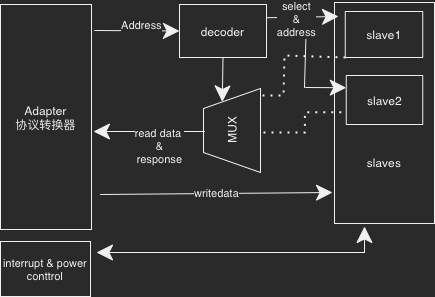

The diagram above was exported from draw.io. Its source (the exported page's mxGraphModel, read from the mxfile embedded in the PNG):
<mxGraphModel dx="501" dy="671" grid="1" gridSize="10" guides="1" tooltips="1" connect="1" arrows="1" fold="1" page="0" pageScale="1" pageWidth="827" pageHeight="1169" background="none" math="0" shadow="0">
  <root>
    <mxCell id="0" />
    <mxCell id="1" parent="0" />
    <mxCell id="E6v_AObSBhhbm5bD3hpw-21" value="" style="endArrow=none;html=1;rounded=0;startSize=14;endSize=14;sourcePerimeterSpacing=8;targetPerimeterSpacing=8;curved=1;" parent="1" edge="1">
      <mxGeometry width="50" height="50" relative="1" as="geometry">
        <mxPoint x="330" y="287" as="sourcePoint" />
        <mxPoint x="332" y="217" as="targetPoint" />
      </mxGeometry>
    </mxCell>
    <mxCell id="E6v_AObSBhhbm5bD3hpw-1" value="decoder" style="rounded=0;whiteSpace=wrap;html=1;hachureGap=4;" parent="1" vertex="1">
      <mxGeometry x="205" y="204" width="87" height="53" as="geometry" />
    </mxCell>
    <mxCell id="E6v_AObSBhhbm5bD3hpw-2" value="MUX" style="shape=trapezoid;perimeter=trapezoidPerimeter;whiteSpace=wrap;html=1;fixedSize=1;hachureGap=4;rotation=-90;" parent="1" vertex="1">
      <mxGeometry x="215.5" y="301.5" width="84" height="57" as="geometry" />
    </mxCell>
    <mxCell id="E6v_AObSBhhbm5bD3hpw-3" value="" style="endArrow=classic;html=1;rounded=0;startSize=14;endSize=14;sourcePerimeterSpacing=8;targetPerimeterSpacing=8;curved=1;entryX=0;entryY=0.5;entryDx=0;entryDy=0;" parent="1" target="E6v_AObSBhhbm5bD3hpw-1" edge="1">
      <mxGeometry width="50" height="50" relative="1" as="geometry">
        <mxPoint x="120" y="230" as="sourcePoint" />
        <mxPoint x="248" y="311" as="targetPoint" />
      </mxGeometry>
    </mxCell>
    <mxCell id="E6v_AObSBhhbm5bD3hpw-4" value="Address" style="edgeLabel;html=1;align=center;verticalAlign=middle;resizable=0;points=[];" parent="E6v_AObSBhhbm5bD3hpw-3" vertex="1" connectable="0">
      <mxGeometry x="0.0815" y="6" relative="1" as="geometry">
        <mxPoint as="offset" />
      </mxGeometry>
    </mxCell>
    <mxCell id="E6v_AObSBhhbm5bD3hpw-5" value="Adapter&lt;br&gt;协议转换器" style="rounded=0;whiteSpace=wrap;html=1;hachureGap=4;rotation=0;" parent="1" vertex="1">
      <mxGeometry x="26" y="204" width="91" height="225" as="geometry" />
    </mxCell>
    <mxCell id="E6v_AObSBhhbm5bD3hpw-6" value="" style="endArrow=classic;html=1;rounded=0;startSize=14;endSize=14;sourcePerimeterSpacing=8;targetPerimeterSpacing=8;curved=1;exitX=0.5;exitY=1;exitDx=0;exitDy=0;entryX=1;entryY=0.25;entryDx=0;entryDy=0;" parent="1" source="E6v_AObSBhhbm5bD3hpw-1" target="E6v_AObSBhhbm5bD3hpw-2" edge="1">
      <mxGeometry width="50" height="50" relative="1" as="geometry">
        <mxPoint x="150" y="511" as="sourcePoint" />
        <mxPoint x="252" y="295" as="targetPoint" />
      </mxGeometry>
    </mxCell>
    <mxCell id="E6v_AObSBhhbm5bD3hpw-7" value="" style="endArrow=classic;html=1;rounded=0;startSize=14;endSize=14;sourcePerimeterSpacing=8;targetPerimeterSpacing=8;curved=1;exitX=0.5;exitY=0;exitDx=0;exitDy=0;" parent="1" edge="1">
      <mxGeometry width="50" height="50" relative="1" as="geometry">
        <mxPoint x="230" y="330.9999999999999" as="sourcePoint" />
        <mxPoint x="119" y="331" as="targetPoint" />
        <Array as="points" />
      </mxGeometry>
    </mxCell>
    <mxCell id="E6v_AObSBhhbm5bD3hpw-8" value="read data&amp;nbsp;&lt;br&gt;&amp;amp;&lt;br&gt;response" style="edgeLabel;html=1;align=center;verticalAlign=middle;resizable=0;points=[];" parent="E6v_AObSBhhbm5bD3hpw-7" vertex="1" connectable="0">
      <mxGeometry x="-0.2629" y="9" relative="1" as="geometry">
        <mxPoint x="-5" y="6" as="offset" />
      </mxGeometry>
    </mxCell>
    <mxCell id="E6v_AObSBhhbm5bD3hpw-11" value="&lt;br&gt;&lt;br&gt;&lt;br&gt;&lt;br&gt;&lt;br&gt;&lt;br&gt;&lt;br&gt;slaves" style="rounded=0;whiteSpace=wrap;html=1;hachureGap=4;" parent="1" vertex="1">
      <mxGeometry x="360" y="202" width="100" height="221" as="geometry" />
    </mxCell>
    <mxCell id="E6v_AObSBhhbm5bD3hpw-12" value="slave1" style="rounded=0;whiteSpace=wrap;html=1;hachureGap=4;" parent="1" vertex="1">
      <mxGeometry x="370.75" y="211" width="77.5" height="46" as="geometry" />
    </mxCell>
    <mxCell id="E6v_AObSBhhbm5bD3hpw-13" value="slave2" style="rounded=0;whiteSpace=wrap;html=1;hachureGap=4;" parent="1" vertex="1">
      <mxGeometry x="371.75" y="275" width="76.5" height="49" as="geometry" />
    </mxCell>
    <mxCell id="E6v_AObSBhhbm5bD3hpw-16" value="" style="endArrow=classic;html=1;rounded=0;startSize=14;endSize=14;sourcePerimeterSpacing=8;targetPerimeterSpacing=8;curved=1;exitX=1;exitY=0.25;exitDx=0;exitDy=0;" parent="1" source="E6v_AObSBhhbm5bD3hpw-1" edge="1">
      <mxGeometry width="50" height="50" relative="1" as="geometry">
        <mxPoint x="302" y="214" as="sourcePoint" />
        <mxPoint x="364" y="216" as="targetPoint" />
        <Array as="points" />
      </mxGeometry>
    </mxCell>
    <mxCell id="E6v_AObSBhhbm5bD3hpw-22" value="select&lt;br&gt;&amp;amp;&lt;br&gt;address" style="edgeLabel;html=1;align=center;verticalAlign=middle;resizable=0;points=[];" parent="E6v_AObSBhhbm5bD3hpw-16" vertex="1" connectable="0">
      <mxGeometry x="-0.2003" y="-2" relative="1" as="geometry">
        <mxPoint as="offset" />
      </mxGeometry>
    </mxCell>
    <mxCell id="E6v_AObSBhhbm5bD3hpw-17" value="" style="endArrow=classic;html=1;rounded=0;startSize=14;endSize=14;sourcePerimeterSpacing=8;targetPerimeterSpacing=8;curved=1;entryX=0;entryY=0.25;entryDx=0;entryDy=0;" parent="1" target="E6v_AObSBhhbm5bD3hpw-13" edge="1">
      <mxGeometry width="50" height="50" relative="1" as="geometry">
        <mxPoint x="331" y="287" as="sourcePoint" />
        <mxPoint x="375" y="303" as="targetPoint" />
        <Array as="points" />
      </mxGeometry>
    </mxCell>
    <mxCell id="E6v_AObSBhhbm5bD3hpw-24" value="" style="endArrow=none;dashed=1;html=1;dashPattern=1 3;strokeWidth=2;rounded=0;sourcePerimeterSpacing=8;targetPerimeterSpacing=8;entryX=0;entryY=1;entryDx=0;entryDy=0;" parent="1" target="E6v_AObSBhhbm5bD3hpw-12" edge="1">
      <mxGeometry width="50" height="50" relative="1" as="geometry">
        <mxPoint x="288" y="295" as="sourcePoint" />
        <mxPoint x="239" y="204" as="targetPoint" />
        <Array as="points">
          <mxPoint x="309" y="295" />
          <mxPoint x="310" y="255" />
        </Array>
      </mxGeometry>
    </mxCell>
    <mxCell id="E6v_AObSBhhbm5bD3hpw-25" value="" style="endArrow=none;dashed=1;html=1;dashPattern=1 3;strokeWidth=2;rounded=0;sourcePerimeterSpacing=8;targetPerimeterSpacing=8;entryX=0;entryY=0.75;entryDx=0;entryDy=0;edgeStyle=orthogonalEdgeStyle;" parent="1" target="E6v_AObSBhhbm5bD3hpw-13" edge="1">
      <mxGeometry width="50" height="50" relative="1" as="geometry">
        <mxPoint x="289" y="332" as="sourcePoint" />
        <mxPoint x="239" y="204" as="targetPoint" />
      </mxGeometry>
    </mxCell>
    <mxCell id="E6v_AObSBhhbm5bD3hpw-32" value="writedata" style="endArrow=classic;html=1;rounded=0;labelBackgroundColor=default;fontFamily=Helvetica;fontSize=11;fontColor=default;startSize=14;endSize=14;sourcePerimeterSpacing=8;targetPerimeterSpacing=8;strokeColor=default;shape=connector;curved=1;" parent="1" edge="1">
      <mxGeometry width="50" height="50" relative="1" as="geometry">
        <mxPoint x="126" y="394" as="sourcePoint" />
        <mxPoint x="358" y="392" as="targetPoint" />
      </mxGeometry>
    </mxCell>
    <mxCell id="E6v_AObSBhhbm5bD3hpw-33" value="interrupt &amp;amp; power conttrol" style="rounded=0;whiteSpace=wrap;html=1;hachureGap=4;fontFamily=Helvetica;fontSize=11;fontColor=default;" parent="1" vertex="1">
      <mxGeometry x="26" y="441" width="90" height="55" as="geometry" />
    </mxCell>
    <mxCell id="E6v_AObSBhhbm5bD3hpw-35" value="" style="endArrow=classic;startArrow=classic;html=1;rounded=0;labelBackgroundColor=default;fontFamily=Helvetica;fontSize=11;fontColor=default;startSize=14;endSize=14;sourcePerimeterSpacing=8;targetPerimeterSpacing=8;strokeColor=default;shape=connector;" parent="1" edge="1">
      <mxGeometry width="50" height="50" relative="1" as="geometry">
        <mxPoint x="122" y="452" as="sourcePoint" />
        <mxPoint x="390" y="426" as="targetPoint" />
        <Array as="points">
          <mxPoint x="390" y="452" />
        </Array>
      </mxGeometry>
    </mxCell>
  </root>
</mxGraphModel>